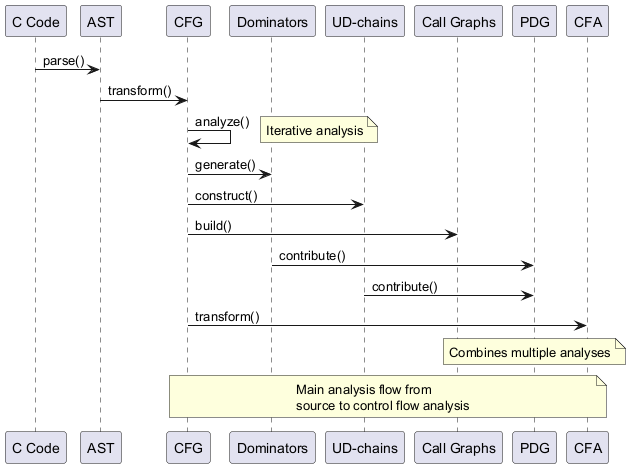

The diagram above was rendered by PlantUML. Its source (embedded in the PNG):
@startuml
participant "C Code" as C
participant "AST" as AST
participant "CFG" as CFG
participant "Dominators" as DOM
participant "UD-chains" as UD
participant "Call Graphs" as CG
participant "PDG" as PDG
participant "CFA" as CFA

C -> AST: parse()
AST -> CFG: transform()
CFG -> CFG: analyze()
note right: Iterative analysis

CFG -> DOM: generate()
CFG -> UD: construct()
CFG -> CG: build()

DOM -> PDG: contribute()
UD -> PDG: contribute()
CFG -> CFA: transform()

note over PDG: Combines multiple analyses

note over CFG, CFA
  Main analysis flow from
  source to control flow analysis
end note
@enduml